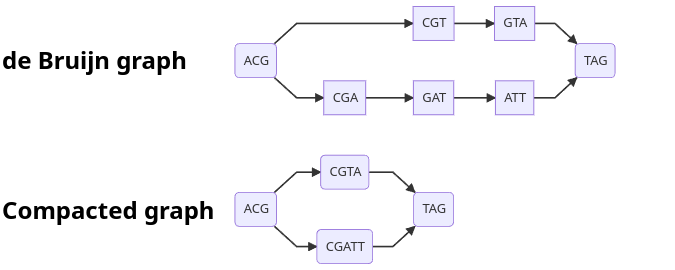

The diagram above was exported from draw.io. Its source (the exported page's mxGraphModel, read from the mxfile embedded in the PNG):
<mxGraphModel dx="1213" dy="770" grid="1" gridSize="10" guides="1" tooltips="1" connect="1" arrows="1" fold="1" page="1" pageScale="1" pageWidth="850" pageHeight="1100" math="0" shadow="0">
  <root>
    <mxCell id="0" />
    <mxCell id="1" parent="0" />
    <mxCell id="2" value="graph LR;&#10;S(ACG)--&gt;CGT--&gt;GTA--&gt;E(TAG)&#10;S--&gt;CGA--&gt;GAT--&gt;ATT--&gt;E&#10;&#10;s(ACG)--&gt;a(CGTA)--&gt;e(TAG)&#10;s--&gt;b(CGATT)--&gt;e&#10;" style="shadow=0;dashed=0;align=left;strokeWidth=1;shape=mxgraph.mermaid.abstract.mermaid;labelBackgroundColor=#ffffff;noLabel=1;theme=default;" vertex="1" parent="1">
      <mxGeometry x="175" width="500" height="270" as="geometry" />
    </mxCell>
    <mxCell id="3" value="de Bruijn graph" style="text;strokeColor=none;fillColor=none;html=1;fontSize=24;fontStyle=1;verticalAlign=middle;align=left;" vertex="1" parent="1">
      <mxGeometry y="40" width="230" height="40" as="geometry" />
    </mxCell>
    <mxCell id="4" value="Compacted graph" style="text;strokeColor=none;fillColor=none;html=1;fontSize=24;fontStyle=1;verticalAlign=middle;align=left;" vertex="1" parent="1">
      <mxGeometry y="190" width="220" height="40" as="geometry" />
    </mxCell>
  </root>
</mxGraphModel>